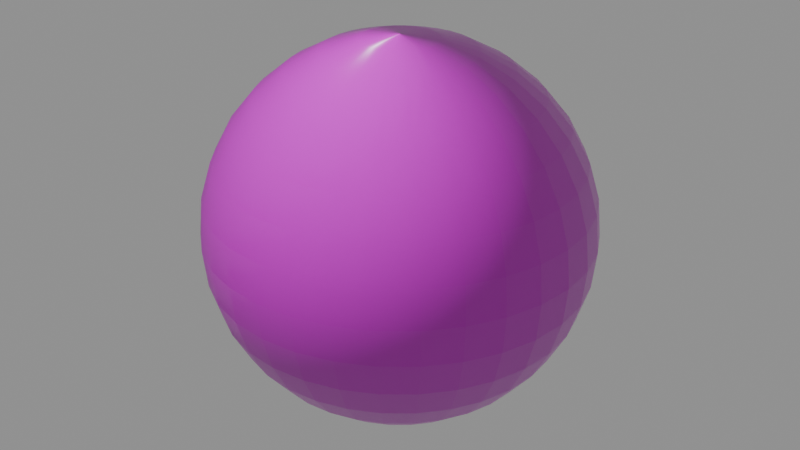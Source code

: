 # Source: floor.blend  (saved by Blender 5.1.29; exported with 4.5.12 LTS)
import bpy
from mathutils import Matrix  # noqa: F401  (used for matrix-valued properties, if any)

bpy.ops.wm.read_factory_settings(use_empty=True)
scene = bpy.context.scene
scene.name = 'Scene'

# ---- collections
col_collection = bpy.data.collections.new('Collection'); scene.collection.children.link(col_collection)

# ---- images (referenced by path relative to the original .blend; pixels are not part of the script)
import os
ASSET_DIR = os.environ.get("B2B_ASSET_DIR", "")  # directory of the original .blend (textures are referenced by path, not embedded)
HERE = os.path.dirname(os.path.abspath(__file__))  # packed textures are extracted next to this script under _unpacked/

def load_image(name, relpath, width, height, colorspace="sRGB"):
    """Load a texture the original file referenced (path relative to the .blend, or extracted next to this script)."""
    p = next((c for c in (os.path.join(HERE, relpath), os.path.join(ASSET_DIR, relpath)) if relpath and os.path.exists(c)), "")
    if p:
        img = bpy.data.images.load(p, check_existing=True)
        img.name = name
    else:  # same state as the original file: an image datablock whose file is absent (Cycles renders it pink)
        img = bpy.data.images.new(name, width, height)
        img.source = "FILE"
        img.filepath = "//" + (relpath or name)
    img.colorspace_settings.name = colorspace
    return img
img_floor_color_png = load_image('floor_color.png', 'floor_color.png', 1024, 1024, 'sRGB')
img_floor_rough_png = load_image('floor_rough.png', 'floor_rough.png', 1024, 1024, 'Non-Color')
img_floor_normal_png = load_image('floor_normal.png', 'floor_normal.png', 1024, 1024, 'Non-Color')

# ---- materials (node trees are filled in below, after node groups)
mat_floor = bpy.data.materials.new('floor')
mat_floor.use_backface_culling = True

# ---- material node trees
mat_floor.use_nodes = True; mat_floor.node_tree.nodes.clear()
_N = mat_floor.node_tree.nodes; _L = mat_floor.node_tree.links
n0 = _N.new('ShaderNodeBsdfPrincipled'); n0.name = 'Principled BSDF'; n0.location = (-200, 100)
n1 = _N.new('ShaderNodeOutputMaterial'); n1.name = 'Material Output'; n1.location = (200, 100)
n2 = _N.new('ShaderNodeTexImage'); n2.name = 'Image Texture'; n2.location = (-798, 403)
n2.image = img_floor_color_png
n2.interpolation = 'Closest'
n3 = _N.new('ShaderNodeTexImage'); n3.name = 'Image Texture.001'; n3.location = (-801, -99)
n3.image = img_floor_rough_png
n3.interpolation = 'Closest'
n4 = _N.new('ShaderNodeTexImage'); n4.name = 'Image Texture.002'; n4.location = (-804, -603)
n4.image = img_floor_normal_png
n4.interpolation = 'Closest'
n5 = _N.new('ShaderNodeNormalMap'); n5.name = 'Normal Map'; n5.location = (-497, -604)
_L.new(n0.outputs[0], n1.inputs[0])
_L.new(n2.outputs[0], n0.inputs[0])
_L.new(n3.outputs[0], n0.inputs[2])
_L.new(n4.outputs[0], n5.inputs[1])
_L.new(n5.outputs[0], n0.inputs[5])
n1.is_active_output = True

# ---- meshes
me_sphere = bpy.data.meshes.new('Sphere')
me_sphere.from_pydata([(0.0, 0.0, 0.5), (0.0, 0.2778, 0.4157), (0.0, 0.4157, 0.2778), (0.0, 0.4904, 0.09755), (0.0, 0.5, 0.0), (0.0, 0.4904, -0.09755), (0.0, 0.4157, -0.2778), (0.0, 0.0, -0.5), (0.01903, 0.09567, 0.4904), (0.03733, 0.1877, 0.4619), (0.05419, 0.2724, 0.4157), (0.06897, 0.3468, 0.3536), (0.08111, 0.4077, 0.2778), (0.09012, 0.4531, 0.1913), (0.09567, 0.481, 0.09755), (0.09755, 0.4904, 0.0), (0.09567, 0.481, -0.09755), (0.09012, 0.4531, -0.1913), (0.08111, 0.4077, -0.2778), (0.06897, 0.3468, -0.3536), (0.05419, 0.2724, -0.4157), (0.03733, 0.1877, -0.4619), (0.01903, 0.09567, -0.4904), (0.03733, 0.09012, 0.4904), (0.07322, 0.1768, 0.4619), (0.1063, 0.2566, 0.4157), (0.1353, 0.3266, 0.3536), (0.1591, 0.3841, 0.2778), (0.1768, 0.4268, 0.1913), (0.1877, 0.4531, 0.09755), (0.1913, 0.4619, 0.0), (0.1877, 0.4531, -0.09755), (0.1768, 0.4268, -0.1913), (0.1591, 0.3841, -0.2778), (0.1353, 0.3266, -0.3536), (0.1063, 0.2566, -0.4157), (0.07322, 0.1768, -0.4619), (0.03733, 0.09012, -0.4904), (0.05419, 0.08111, 0.4904), (0.1063, 0.1591, 0.4619), (0.1543, 0.231, 0.4157), (0.1964, 0.294, 0.3536), (0.231, 0.3457, 0.2778), (0.2566, 0.3841, 0.1913), (0.2724, 0.4077, 0.09755), (0.2778, 0.4157, 0.0), (0.2724, 0.4077, -0.09755), (0.2566, 0.3841, -0.1913), (0.231, 0.3457, -0.2778), (0.1964, 0.294, -0.3536), (0.1543, 0.231, -0.4157), (0.1063, 0.1591, -0.4619), (0.05419, 0.08111, -0.4904), (0.06897, 0.06897, 0.4904), (0.1353, 0.1353, 0.4619), (0.1964, 0.1964, 0.4157), (0.25, 0.25, 0.3536), (0.294, 0.294, 0.2778), (0.3266, 0.3266, 0.1913), (0.3468, 0.3468, 0.09755), (0.3536, 0.3536, 0.0), (0.3468, 0.3468, -0.09755), (0.3266, 0.3266, -0.1913), (0.294, 0.294, -0.2778), (0.25, 0.25, -0.3536), (0.1964, 0.1964, -0.4157), (0.1353, 0.1353, -0.4619), (0.06897, 0.06897, -0.4904), (0.08111, 0.05419, 0.4904), (0.1591, 0.1063, 0.4619), (0.231, 0.1543, 0.4157), (0.294, 0.1964, 0.3536), (0.3457, 0.231, 0.2778), (0.3841, 0.2566, 0.1913), (0.4077, 0.2724, 0.09755), (0.4157, 0.2778, 0.0), (0.4077, 0.2724, -0.09755), (0.3841, 0.2566, -0.1913), (0.3457, 0.231, -0.2778), (0.294, 0.1964, -0.3536), (0.231, 0.1543, -0.4157), (0.1591, 0.1063, -0.4619), (0.08111, 0.05419, -0.4904), (0.09012, 0.03733, 0.4904), (0.1768, 0.07322, 0.4619), (0.2566, 0.1063, 0.4157), (0.3266, 0.1353, 0.3536), (0.3841, 0.1591, 0.2778), (0.4268, 0.1768, 0.1913), (0.4531, 0.1877, 0.09755), (0.4619, 0.1913, 0.0), (0.4531, 0.1877, -0.09755), (0.4268, 0.1768, -0.1913), (0.3841, 0.1591, -0.2778), (0.3266, 0.1353, -0.3536), (0.2566, 0.1063, -0.4157), (0.1768, 0.07322, -0.4619), (0.09012, 0.03733, -0.4904), (0.09567, 0.01903, 0.4904), (0.1877, 0.03733, 0.4619), (0.2724, 0.05419, 0.4157), (0.3468, 0.06897, 0.3536), (0.4077, 0.08111, 0.2778), (0.4531, 0.09012, 0.1913), (0.481, 0.09567, 0.09755), (0.4904, 0.09755, 0.0), (0.481, 0.09567, -0.09755), (0.4531, 0.09012, -0.1913), (0.4077, 0.08111, -0.2778), (0.3468, 0.06897, -0.3536), (0.2724, 0.05419, -0.4157), (0.1877, 0.03733, -0.4619), (0.09567, 0.01903, -0.4904), (0.09755, -5.588e-09, 0.4904), (0.1913, -1.118e-08, 0.4619), (0.2778, -2.608e-08, 0.4157), (0.3536, 7.451e-09, 0.3536), (0.4157, -4.47e-08, 0.2778), (0.4619, 2.235e-08, 0.1913), (0.4904, -4.47e-08, 0.09755), (0.5, -8.196e-08, 0.0), (0.4904, -4.47e-08, -0.09755), (0.4619, 2.235e-08, -0.1913), (0.4157, -4.47e-08, -0.2778), (0.3536, 7.451e-09, -0.3536), (0.2778, -2.608e-08, -0.4157), (0.1913, -1.118e-08, -0.4619), (0.09755, -5.588e-09, -0.4904), (0.09567, -0.01903, 0.4904), (0.1877, -0.03733, 0.4619), (0.2724, -0.05419, 0.4157), (0.3468, -0.06897, 0.3536), (0.4077, -0.08111, 0.2778), (0.4531, -0.09012, 0.1913), (0.481, -0.09567, 0.09755), (0.4904, -0.09755, 0.0), (0.481, -0.09567, -0.09755), (0.4531, -0.09012, -0.1913), (0.4077, -0.08111, -0.2778), (0.3468, -0.06897, -0.3536), (0.2724, -0.05419, -0.4157), (0.1877, -0.03733, -0.4619), (0.09567, -0.01903, -0.4904), (0.09012, -0.03733, 0.4904), (0.1768, -0.07322, 0.4619), (0.2566, -0.1063, 0.4157), (0.3266, -0.1353, 0.3536), (0.3841, -0.1591, 0.2778), (0.4268, -0.1768, 0.1913), (0.4531, -0.1877, 0.09755), (0.4619, -0.1913, 0.0), (0.4531, -0.1877, -0.09755), (0.4268, -0.1768, -0.1913), (0.3841, -0.1591, -0.2778), (0.3266, -0.1353, -0.3536), (0.2566, -0.1063, -0.4157), (0.1768, -0.07322, -0.4619), (0.09012, -0.03733, -0.4904), (0.08111, -0.05419, 0.4904), (0.1591, -0.1063, 0.4619), (0.231, -0.1543, 0.4157), (0.294, -0.1964, 0.3536), (0.3457, -0.231, 0.2778), (0.3841, -0.2566, 0.1913), (0.4077, -0.2724, 0.09755), (0.4157, -0.2778, 0.0), (0.4077, -0.2724, -0.09755), (0.3841, -0.2566, -0.1913), (0.3457, -0.231, -0.2778), (0.294, -0.1964, -0.3536), (0.231, -0.1543, -0.4157), (0.1591, -0.1063, -0.4619), (0.08111, -0.05419, -0.4904), (0.06897, -0.06897, 0.4904), (0.1353, -0.1353, 0.4619), (0.1964, -0.1964, 0.4157), (0.25, -0.25, 0.3536), (0.294, -0.294, 0.2778), (0.3266, -0.3266, 0.1913), (0.3468, -0.3468, 0.09755), (0.3536, -0.3536, 0.0), (0.3468, -0.3468, -0.09755), (0.3266, -0.3266, -0.1913), (0.294, -0.294, -0.2778), (0.25, -0.25, -0.3536), (0.1964, -0.1964, -0.4157), (0.1353, -0.1353, -0.4619), (0.06897, -0.06897, -0.4904), (0.05419, -0.08111, 0.4904), (0.1063, -0.1591, 0.4619), (0.1543, -0.231, 0.4157), (0.1964, -0.294, 0.3536), (0.231, -0.3457, 0.2778), (0.2566, -0.3841, 0.1913), (0.2724, -0.4077, 0.09755), (0.2778, -0.4157, 0.0), (0.2724, -0.4077, -0.09755), (0.2566, -0.3841, -0.1913), (0.231, -0.3457, -0.2778), (0.1964, -0.294, -0.3536), (0.1543, -0.231, -0.4157), (0.1063, -0.1591, -0.4619), (0.05419, -0.08111, -0.4904), (0.03733, -0.09012, 0.4904), (0.07322, -0.1768, 0.4619), (0.1063, -0.2566, 0.4157), (0.1353, -0.3266, 0.3536), (0.1591, -0.3841, 0.2778), (0.1768, -0.4268, 0.1913), (0.1877, -0.4531, 0.09755), (0.1913, -0.4619, 0.0), (0.1877, -0.4531, -0.09755), (0.1768, -0.4268, -0.1913), (0.1591, -0.3841, -0.2778), (0.1353, -0.3266, -0.3536), (0.1063, -0.2566, -0.4157), (0.07322, -0.1768, -0.4619), (0.03733, -0.09012, -0.4904), (0.01903, -0.09567, 0.4904), (0.03733, -0.1877, 0.4619), (0.05419, -0.2724, 0.4157), (0.06897, -0.3468, 0.3536), (0.08111, -0.4077, 0.2778), (0.09012, -0.4531, 0.1913), (0.09567, -0.481, 0.09755), (0.09754, -0.4904, 0.0), (0.09567, -0.481, -0.09755), (0.09012, -0.4531, -0.1913), (0.08111, -0.4077, -0.2778), (0.06897, -0.3468, -0.3536), (0.05419, -0.2724, -0.4157), (0.03733, -0.1877, -0.4619), (0.01903, -0.09567, -0.4904), (-3.725e-09, -0.09755, 0.4904), (-2.608e-08, -0.1913, 0.4619), (-4.843e-08, -0.2778, 0.4157), (-7.451e-09, -0.3536, 0.3536), (-5.215e-08, -0.4157, 0.2778), (1.49e-08, -0.4619, 0.1913), (-6.706e-08, -0.4904, 0.09755), (-1.639e-07, -0.5, 0.0), (-6.706e-08, -0.4904, -0.09755), (1.49e-08, -0.4619, -0.1913), (-5.215e-08, -0.4157, -0.2778), (-7.451e-09, -0.3536, -0.3536), (-4.843e-08, -0.2778, -0.4157), (-2.608e-08, -0.1913, -0.4619), (-3.725e-09, -0.09755, -0.4904), (-0.01903, -0.09567, 0.4904), (-0.03733, -0.1877, 0.4619), (-0.05419, -0.2724, 0.4157), (-0.06897, -0.3468, 0.3536), (-0.08111, -0.4077, 0.2778), (-0.09012, -0.4531, 0.1913), (-0.09567, -0.481, 0.09755), (-0.09755, -0.4904, 0.0), (-0.09567, -0.481, -0.09755), (-0.09012, -0.4531, -0.1913), (-0.08111, -0.4077, -0.2778), (-0.06897, -0.3468, -0.3536), (-0.05419, -0.2724, -0.4157), (-0.03733, -0.1877, -0.4619), (-0.01903, -0.09567, -0.4904), (-0.03733, -0.09012, 0.4904), (-0.07322, -0.1768, 0.4619), (-0.1063, -0.2566, 0.4157), (-0.1353, -0.3266, 0.3536), (-0.1591, -0.3841, 0.2778), (-0.1768, -0.4268, 0.1913), (-0.1877, -0.4531, 0.09755), (-0.1913, -0.4619, 0.0), (-0.1877, -0.4531, -0.09755), (-0.1768, -0.4268, -0.1913), (-0.1591, -0.3841, -0.2778), (-0.1353, -0.3266, -0.3536), (-0.1063, -0.2566, -0.4157), (-0.07322, -0.1768, -0.4619), (-0.03733, -0.09012, -0.4904), (-0.05419, -0.08111, 0.4904), (-0.1063, -0.1591, 0.4619), (-0.1543, -0.231, 0.4157), (-0.1964, -0.294, 0.3536), (-0.231, -0.3457, 0.2778), (-0.2566, -0.3841, 0.1913), (-0.2724, -0.4077, 0.09755), (-0.2778, -0.4157, 0.0), (-0.2724, -0.4077, -0.09755), (-0.2566, -0.3841, -0.1913), (-0.231, -0.3457, -0.2778), (-0.1964, -0.294, -0.3536), (-0.1543, -0.231, -0.4157), (-0.1063, -0.1591, -0.4619), (-0.05419, -0.08111, -0.4904), (-0.06897, -0.06897, 0.4904), (-0.1353, -0.1353, 0.4619), (-0.1964, -0.1964, 0.4157), (-0.25, -0.25, 0.3536), (-0.294, -0.294, 0.2778), (-0.3266, -0.3266, 0.1913), (-0.3468, -0.3468, 0.09755), (-0.3536, -0.3536, 0.0), (-0.3468, -0.3468, -0.09755), (-0.3266, -0.3266, -0.1913), (-0.294, -0.294, -0.2778), (-0.25, -0.25, -0.3536), (-0.1964, -0.1964, -0.4157), (-0.1353, -0.1353, -0.4619), (-0.06897, -0.06897, -0.4904), (-0.08111, -0.05419, 0.4904), (-0.1591, -0.1063, 0.4619), (-0.231, -0.1543, 0.4157), (-0.294, -0.1964, 0.3536), (-0.3457, -0.231, 0.2778), (-0.3841, -0.2566, 0.1913), (-0.4077, -0.2724, 0.09755), (-0.4157, -0.2778, 0.0), (-0.4077, -0.2724, -0.09755), (-0.3841, -0.2566, -0.1913), (-0.3457, -0.231, -0.2778), (-0.294, -0.1964, -0.3536), (-0.231, -0.1543, -0.4157), (-0.1591, -0.1063, -0.4619), (-0.08111, -0.05419, -0.4904), (-0.09012, -0.03733, 0.4904), (-0.1768, -0.07322, 0.4619), (-0.2566, -0.1063, 0.4157), (-0.3266, -0.1353, 0.3536), (-0.3841, -0.1591, 0.2778), (-0.4268, -0.1768, 0.1913), (-0.4531, -0.1877, 0.09755), (-0.4619, -0.1913, 0.0), (-0.4531, -0.1877, -0.09755), (-0.4268, -0.1768, -0.1913), (-0.3841, -0.1591, -0.2778), (-0.3266, -0.1353, -0.3536), (-0.2566, -0.1063, -0.4157), (-0.1768, -0.07322, -0.4619), (-0.09012, -0.03733, -0.4904), (-0.09567, -0.01903, 0.4904), (-0.1877, -0.03733, 0.4619), (-0.2724, -0.05419, 0.4157), (-0.3468, -0.06897, 0.3536), (-0.4077, -0.08111, 0.2778), (-0.4531, -0.09012, 0.1913), (-0.481, -0.09567, 0.09755), (-0.4904, -0.09754, 0.0), (-0.481, -0.09567, -0.09755), (-0.4531, -0.09012, -0.1913), (-0.4077, -0.08111, -0.2778), (-0.3468, -0.06897, -0.3536), (-0.2724, -0.05419, -0.4157), (-0.1877, -0.03733, -0.4619), (-0.09567, -0.01903, -0.4904), (-0.09755, 9.313e-09, 0.4904), (-0.1913, 2.608e-08, 0.4619), (-0.2778, 7.451e-08, 0.4157), (-0.3536, 1.49e-08, 0.3536), (-0.4157, 8.196e-08, 0.2778), (-0.4619, 7.451e-09, 0.1913), (-0.4904, 1.341e-07, 0.09755), (-0.5, 2.235e-07, 0.0), (-0.4904, 1.341e-07, -0.09755), (-0.4619, 7.451e-09, -0.1913), (-0.4157, 8.196e-08, -0.2778), (-0.3536, 1.49e-08, -0.3536), (-0.2778, 7.451e-08, -0.4157), (-0.1913, 2.608e-08, -0.4619), (-0.09755, 9.313e-09, -0.4904), (-0.09567, 0.01903, 0.4904), (-0.1877, 0.03733, 0.4619), (-0.2724, 0.05419, 0.4157), (-0.3468, 0.06897, 0.3536), (-0.4077, 0.08111, 0.2778), (-0.4531, 0.09012, 0.1913), (-0.481, 0.09567, 0.09755), (-0.4904, 0.09755, 0.0), (-0.481, 0.09567, -0.09755), (-0.4531, 0.09012, -0.1913), (-0.4077, 0.08111, -0.2778), (-0.3468, 0.06897, -0.3536), (-0.2724, 0.05419, -0.4157), (-0.1877, 0.03733, -0.4619), (-0.09567, 0.01903, -0.4904), (-0.09012, 0.03733, 0.4904), (-0.1768, 0.07322, 0.4619), (-0.2566, 0.1063, 0.4157), (-0.3266, 0.1353, 0.3536), (-0.3841, 0.1591, 0.2778), (-0.4268, 0.1768, 0.1913), (-0.4531, 0.1877, 0.09755), (-0.4619, 0.1913, 0.0), (-0.4531, 0.1877, -0.09755), (-0.4268, 0.1768, -0.1913), (-0.3841, 0.1591, -0.2778), (-0.3266, 0.1353, -0.3536), (-0.2566, 0.1063, -0.4157), (-0.1768, 0.07322, -0.4619), (-0.09012, 0.03733, -0.4904), (-0.08111, 0.05419, 0.4904), (-0.1591, 0.1063, 0.4619), (-0.231, 0.1543, 0.4157), (-0.294, 0.1964, 0.3536), (-0.3457, 0.231, 0.2778), (-0.3841, 0.2566, 0.1913), (-0.4077, 0.2724, 0.09755), (-0.4157, 0.2778, 0.0), (-0.4077, 0.2724, -0.09755), (-0.3841, 0.2566, -0.1913), (-0.3457, 0.231, -0.2778), (-0.294, 0.1964, -0.3536), (-0.231, 0.1543, -0.4157), (-0.1591, 0.1063, -0.4619), (-0.08111, 0.05419, -0.4904), (-0.06897, 0.06897, 0.4904), (-0.1353, 0.1353, 0.4619), (-0.1964, 0.1964, 0.4157), (-0.25, 0.25, 0.3536), (-0.294, 0.294, 0.2778), (-0.3266, 0.3266, 0.1913), (-0.3468, 0.3468, 0.09755), (-0.3536, 0.3536, 0.0), (-0.3468, 0.3468, -0.09755), (-0.3266, 0.3266, -0.1913), (-0.294, 0.294, -0.2778), (-0.25, 0.25, -0.3536), (-0.1964, 0.1964, -0.4157), (-0.1353, 0.1353, -0.4619), (-0.06897, 0.06897, -0.4904), (-0.05419, 0.08111, 0.4904), (-0.1063, 0.1591, 0.4619), (-0.1543, 0.231, 0.4157), (-0.1964, 0.294, 0.3536), (-0.231, 0.3457, 0.2778), (-0.2566, 0.3841, 0.1913), (-0.2724, 0.4077, 0.09755), (-0.2778, 0.4157, 0.0), (-0.2724, 0.4077, -0.09755), (-0.2566, 0.3841, -0.1913), (-0.231, 0.3457, -0.2778), (-0.1964, 0.294, -0.3536), (-0.1543, 0.231, -0.4157), (-0.1063, 0.1591, -0.4619), (-0.05419, 0.08111, -0.4904), (-0.03733, 0.09012, 0.4904), (-0.07322, 0.1768, 0.4619), (-0.1063, 0.2566, 0.4157), (-0.1353, 0.3266, 0.3536), (-0.1591, 0.3841, 0.2778), (-0.1768, 0.4268, 0.1913), (-0.1877, 0.4531, 0.09755), (-0.1913, 0.4619, 0.0), (-0.1877, 0.4531, -0.09755), (-0.1768, 0.4268, -0.1913), (-0.1591, 0.3841, -0.2778), (-0.1353, 0.3266, -0.3536), (-0.1063, 0.2566, -0.4157), (-0.07322, 0.1768, -0.4619), (-0.03733, 0.09012, -0.4904), (-0.01903, 0.09567, 0.4904), (-0.03733, 0.1877, 0.4619), (-0.05419, 0.2724, 0.4157), (-0.06897, 0.3468, 0.3536), (-0.08111, 0.4077, 0.2778), (-0.09012, 0.4531, 0.1913), (-0.09567, 0.481, 0.09755), (-0.09754, 0.4904, 0.0), (-0.09567, 0.481, -0.09755), (-0.09012, 0.4531, -0.1913), (-0.08111, 0.4077, -0.2778), (-0.06897, 0.3468, -0.3536), (-0.05419, 0.2724, -0.4157), (-0.03733, 0.1877, -0.4619), (-0.01903, 0.09567, -0.4904), (7.451e-09, 0.09755, 0.4904), (3.353e-08, 0.1913, 0.4619), (4.47e-08, 0.3536, 0.3536), (2.98e-08, 0.4619, 0.1913), (2.98e-08, 0.4619, -0.1913), (4.47e-08, 0.3536, -0.3536), (1.08e-07, 0.2778, -0.4157), (3.353e-08, 0.1913, -0.4619), (7.451e-09, 0.09755, -0.4904)], [], [(6, 477, 17, 18), (475, 1, 10, 11), (478, 6, 18, 19), (2, 475, 11, 12), (479, 478, 19, 20), (476, 2, 12, 13), (480, 479, 20, 21), (3, 476, 13, 14), (481, 480, 21, 22), (4, 3, 14, 15), (473, 0, 8), (7, 481, 22), (5, 4, 15, 16), (474, 473, 8, 9), (477, 5, 16, 17), (1, 474, 9, 10), (9, 8, 23, 24), (17, 16, 31, 32), (10, 9, 24, 25), (18, 17, 32, 33), (11, 10, 25, 26), (19, 18, 33, 34), (12, 11, 26, 27), (20, 19, 34, 35), (13, 12, 27, 28), (21, 20, 35, 36), (14, 13, 28, 29), (22, 21, 36, 37), (15, 14, 29, 30), (8, 0, 23), (7, 22, 37), (16, 15, 30, 31), (28, 27, 42, 43), (36, 35, 50, 51), (29, 28, 43, 44), (37, 36, 51, 52), (30, 29, 44, 45), (23, 0, 38), (7, 37, 52), (31, 30, 45, 46), (24, 23, 38, 39), (32, 31, 46, 47), (25, 24, 39, 40), (33, 32, 47, 48), (26, 25, 40, 41), (34, 33, 48, 49), (27, 26, 41, 42), (35, 34, 49, 50), (47, 46, 61, 62), (40, 39, 54, 55), (48, 47, 62, 63), (41, 40, 55, 56), (49, 48, 63, 64), (42, 41, 56, 57), (50, 49, 64, 65), (43, 42, 57, 58), (51, 50, 65, 66), (44, 43, 58, 59), (52, 51, 66, 67), (45, 44, 59, 60), (38, 0, 53), (7, 52, 67), (46, 45, 60, 61), (39, 38, 53, 54), (66, 65, 80, 81), (59, 58, 73, 74), (67, 66, 81, 82), (60, 59, 74, 75), (53, 0, 68), (7, 67, 82), (61, 60, 75, 76), (54, 53, 68, 69), (62, 61, 76, 77), (55, 54, 69, 70), (63, 62, 77, 78), (56, 55, 70, 71), (64, 63, 78, 79), (57, 56, 71, 72), (65, 64, 79, 80), (58, 57, 72, 73), (78, 77, 92, 93), (71, 70, 85, 86), (79, 78, 93, 94), (72, 71, 86, 87), (80, 79, 94, 95), (73, 72, 87, 88), (81, 80, 95, 96), (74, 73, 88, 89), (82, 81, 96, 97), (75, 74, 89, 90), (68, 0, 83), (7, 82, 97), (76, 75, 90, 91), (69, 68, 83, 84), (77, 76, 91, 92), (70, 69, 84, 85), (97, 96, 111, 112), (90, 89, 104, 105), (83, 0, 98), (7, 97, 112), (91, 90, 105, 106), (84, 83, 98, 99), (92, 91, 106, 107), (85, 84, 99, 100), (93, 92, 107, 108), (86, 85, 100, 101), (94, 93, 108, 109), (87, 86, 101, 102), (95, 94, 109, 110), (88, 87, 102, 103), (96, 95, 110, 111), (89, 88, 103, 104), (101, 100, 115, 116), (109, 108, 123, 124), (102, 101, 116, 117), (110, 109, 124, 125), (103, 102, 117, 118), (111, 110, 125, 126), (104, 103, 118, 119), (112, 111, 126, 127), (105, 104, 119, 120), (98, 0, 113), (7, 112, 127), (106, 105, 120, 121), (99, 98, 113, 114), (107, 106, 121, 122), (100, 99, 114, 115), (108, 107, 122, 123), (120, 119, 134, 135), (113, 0, 128), (7, 127, 142), (121, 120, 135, 136), (114, 113, 128, 129), (122, 121, 136, 137), (115, 114, 129, 130), (123, 122, 137, 138), (116, 115, 130, 131), (124, 123, 138, 139), (117, 116, 131, 132), (125, 124, 139, 140), (118, 117, 132, 133), (126, 125, 140, 141), (119, 118, 133, 134), (127, 126, 141, 142), (139, 138, 153, 154), (132, 131, 146, 147), (140, 139, 154, 155), (133, 132, 147, 148), (141, 140, 155, 156), (134, 133, 148, 149), (142, 141, 156, 157), (135, 134, 149, 150), (128, 0, 143), (7, 142, 157), (136, 135, 150, 151), (129, 128, 143, 144), (137, 136, 151, 152), (130, 129, 144, 145), (138, 137, 152, 153), (131, 130, 145, 146), (143, 0, 158), (7, 157, 172), (151, 150, 165, 166), (144, 143, 158, 159), (152, 151, 166, 167), (145, 144, 159, 160), (153, 152, 167, 168), (146, 145, 160, 161), (154, 153, 168, 169), (147, 146, 161, 162), (155, 154, 169, 170), (148, 147, 162, 163), (156, 155, 170, 171), (149, 148, 163, 164), (157, 156, 171, 172), (150, 149, 164, 165), (162, 161, 176, 177), (170, 169, 184, 185), (163, 162, 177, 178), (171, 170, 185, 186), (164, 163, 178, 179), (172, 171, 186, 187), (165, 164, 179, 180), (158, 0, 173), (7, 172, 187), (166, 165, 180, 181), (159, 158, 173, 174), (167, 166, 181, 182), (160, 159, 174, 175), (168, 167, 182, 183), (161, 160, 175, 176), (169, 168, 183, 184), (181, 180, 195, 196), (174, 173, 188, 189), (182, 181, 196, 197), (175, 174, 189, 190), (183, 182, 197, 198), (176, 175, 190, 191), (184, 183, 198, 199), (177, 176, 191, 192), (185, 184, 199, 200), (178, 177, 192, 193), (186, 185, 200, 201), (179, 178, 193, 194), (187, 186, 201, 202), (180, 179, 194, 195), (173, 0, 188), (7, 187, 202), (200, 199, 214, 215), (193, 192, 207, 208), (201, 200, 215, 216), (194, 193, 208, 209), (202, 201, 216, 217), (195, 194, 209, 210), (188, 0, 203), (7, 202, 217), (196, 195, 210, 211), (189, 188, 203, 204), (197, 196, 211, 212), (190, 189, 204, 205), (198, 197, 212, 213), (191, 190, 205, 206), (199, 198, 213, 214), (192, 191, 206, 207), (212, 211, 226, 227), (205, 204, 219, 220), (213, 212, 227, 228), (206, 205, 220, 221), (214, 213, 228, 229), (207, 206, 221, 222), (215, 214, 229, 230), (208, 207, 222, 223), (216, 215, 230, 231), (209, 208, 223, 224), (217, 216, 231, 232), (210, 209, 224, 225), (203, 0, 218), (7, 217, 232), (211, 210, 225, 226), (204, 203, 218, 219), (231, 230, 245, 246), (224, 223, 238, 239), (232, 231, 246, 247), (225, 224, 239, 240), (218, 0, 233), (7, 232, 247), (226, 225, 240, 241), (219, 218, 233, 234), (227, 226, 241, 242), (220, 219, 234, 235), (228, 227, 242, 243), (221, 220, 235, 236), (229, 228, 243, 244), (222, 221, 236, 237), (230, 229, 244, 245), (223, 222, 237, 238), (235, 234, 249, 250), (243, 242, 257, 258), (236, 235, 250, 251), (244, 243, 258, 259), (237, 236, 251, 252), (245, 244, 259, 260), (238, 237, 252, 253), (246, 245, 260, 261), (239, 238, 253, 254), (247, 246, 261, 262), (240, 239, 254, 255), (233, 0, 248), (7, 247, 262), (241, 240, 255, 256), (234, 233, 248, 249), (242, 241, 256, 257), (254, 253, 268, 269), (262, 261, 276, 277), (255, 254, 269, 270), (248, 0, 263), (7, 262, 277), (256, 255, 270, 271), (249, 248, 263, 264), (257, 256, 271, 272), (250, 249, 264, 265), (258, 257, 272, 273), (251, 250, 265, 266), (259, 258, 273, 274), (252, 251, 266, 267), (260, 259, 274, 275), (253, 252, 267, 268), (261, 260, 275, 276), (273, 272, 287, 288), (266, 265, 280, 281), (274, 273, 288, 289), (267, 266, 281, 282), (275, 274, 289, 290), (268, 267, 282, 283), (276, 275, 290, 291), (269, 268, 283, 284), (277, 276, 291, 292), (270, 269, 284, 285), (263, 0, 278), (7, 277, 292), (271, 270, 285, 286), (264, 263, 278, 279), (272, 271, 286, 287), (265, 264, 279, 280), (292, 291, 306, 307), (285, 284, 299, 300), (278, 0, 293), (7, 292, 307), (286, 285, 300, 301), (279, 278, 293, 294), (287, 286, 301, 302), (280, 279, 294, 295), (288, 287, 302, 303), (281, 280, 295, 296), (289, 288, 303, 304), (282, 281, 296, 297), (290, 289, 304, 305), (283, 282, 297, 298), (291, 290, 305, 306), (284, 283, 298, 299), (296, 295, 310, 311), (304, 303, 318, 319), (297, 296, 311, 312), (305, 304, 319, 320), (298, 297, 312, 313), (306, 305, 320, 321), (299, 298, 313, 314), (307, 306, 321, 322), (300, 299, 314, 315), (293, 0, 308), (7, 307, 322), (301, 300, 315, 316), (294, 293, 308, 309), (302, 301, 316, 317), (295, 294, 309, 310), (303, 302, 317, 318), (315, 314, 329, 330), (308, 0, 323), (7, 322, 337), (316, 315, 330, 331), (309, 308, 323, 324), (317, 316, 331, 332), (310, 309, 324, 325), (318, 317, 332, 333), (311, 310, 325, 326), (319, 318, 333, 334), (312, 311, 326, 327), (320, 319, 334, 335), (313, 312, 327, 328), (321, 320, 335, 336), (314, 313, 328, 329), (322, 321, 336, 337), (334, 333, 348, 349), (327, 326, 341, 342), (335, 334, 349, 350), (328, 327, 342, 343), (336, 335, 350, 351), (329, 328, 343, 344), (337, 336, 351, 352), (330, 329, 344, 345), (323, 0, 338), (7, 337, 352), (331, 330, 345, 346), (324, 323, 338, 339), (332, 331, 346, 347), (325, 324, 339, 340), (333, 332, 347, 348), (326, 325, 340, 341), (7, 352, 367), (346, 345, 360, 361), (339, 338, 353, 354), (347, 346, 361, 362), (340, 339, 354, 355), (348, 347, 362, 363), (341, 340, 355, 356), (349, 348, 363, 364), (342, 341, 356, 357), (350, 349, 364, 365), (343, 342, 357, 358), (351, 350, 365, 366), (344, 343, 358, 359), (352, 351, 366, 367), (345, 344, 359, 360), (338, 0, 353), (365, 364, 379, 380), (358, 357, 372, 373), (366, 365, 380, 381), (359, 358, 373, 374), (367, 366, 381, 382), (360, 359, 374, 375), (353, 0, 368), (7, 367, 382), (361, 360, 375, 376), (354, 353, 368, 369), (362, 361, 376, 377), (355, 354, 369, 370), (363, 362, 377, 378), (356, 355, 370, 371), (364, 363, 378, 379), (357, 356, 371, 372), (369, 368, 383, 384), (377, 376, 391, 392), (370, 369, 384, 385), (378, 377, 392, 393), (371, 370, 385, 386), (379, 378, 393, 394), (372, 371, 386, 387), (380, 379, 394, 395), (373, 372, 387, 388), (381, 380, 395, 396), (374, 373, 388, 389), (382, 381, 396, 397), (375, 374, 389, 390), (368, 0, 383), (7, 382, 397), (376, 375, 390, 391), (388, 387, 402, 403), (396, 395, 410, 411), (389, 388, 403, 404), (397, 396, 411, 412), (390, 389, 404, 405), (383, 0, 398), (7, 397, 412), (391, 390, 405, 406), (384, 383, 398, 399), (392, 391, 406, 407), (385, 384, 399, 400), (393, 392, 407, 408), (386, 385, 400, 401), (394, 393, 408, 409), (387, 386, 401, 402), (395, 394, 409, 410), (407, 406, 421, 422), (400, 399, 414, 415), (408, 407, 422, 423), (401, 400, 415, 416), (409, 408, 423, 424), (402, 401, 416, 417), (410, 409, 424, 425), (403, 402, 417, 418), (411, 410, 425, 426), (404, 403, 418, 419), (412, 411, 426, 427), (405, 404, 419, 420), (398, 0, 413), (7, 412, 427), (406, 405, 420, 421), (399, 398, 413, 414), (426, 425, 440, 441), (419, 418, 433, 434), (427, 426, 441, 442), (420, 419, 434, 435), (413, 0, 428), (7, 427, 442), (421, 420, 435, 436), (414, 413, 428, 429), (422, 421, 436, 437), (415, 414, 429, 430), (423, 422, 437, 438), (416, 415, 430, 431), (424, 423, 438, 439), (417, 416, 431, 432), (425, 424, 439, 440), (418, 417, 432, 433), (430, 429, 444, 445), (438, 437, 452, 453), (431, 430, 445, 446), (439, 438, 453, 454), (432, 431, 446, 447), (440, 439, 454, 455), (433, 432, 447, 448), (441, 440, 455, 456), (434, 433, 448, 449), (442, 441, 456, 457), (435, 434, 449, 450), (428, 0, 443), (7, 442, 457), (436, 435, 450, 451), (429, 428, 443, 444), (437, 436, 451, 452), (449, 448, 463, 464), (457, 456, 471, 472), (450, 449, 464, 465), (443, 0, 458), (7, 457, 472), (451, 450, 465, 466), (444, 443, 458, 459), (452, 451, 466, 467), (445, 444, 459, 460), (453, 452, 467, 468), (446, 445, 460, 461), (454, 453, 468, 469), (447, 446, 461, 462), (455, 454, 469, 470), (448, 447, 462, 463), (456, 455, 470, 471), (468, 467, 477, 6), (461, 460, 1, 475), (469, 468, 6, 478), (462, 461, 475, 2), (470, 469, 478, 479), (463, 462, 2, 476), (471, 470, 479, 480), (464, 463, 476, 3), (472, 471, 480, 481), (465, 464, 3, 4), (458, 0, 473), (7, 472, 481), (466, 465, 4, 5), (459, 458, 473, 474), (467, 466, 5, 477), (460, 459, 474, 1)])
me_sphere.polygons.foreach_set('use_smooth', [True] * 512)
_uv = me_sphere.uv_layers.new(name='UVMap')
_uv.uv.foreach_set('vector', [1.0, 0.125, 1.0, 0.25, 0.9375, 0.25, 0.9375, 0.125, 1.0, 1.0, 1.0, 1.125, 0.9375, 1.125, 0.9375, 1.0, 1.0, -1.192e-07, 1.0, 0.125, 0.9375, 0.125, 0.9375, 0.0, 1.0, 0.875, 1.0, 1.0, 0.9375, 1.0, 0.9375, 0.875, 1.0, -0.125, 1.0, -1.192e-07, 0.9375, 0.0, 0.9375, -0.125, 1.0, 0.75, 1.0, 0.875, 0.9375, 0.875, 0.9375, 0.75, 1.0, -0.25, 1.0, -0.125, 0.9375, -0.125, 0.9375, -0.25, 1.0, 0.625, 1.0, 0.75, 0.9375, 0.75, 0.9375, 0.625, 1.0, -0.375, 1.0, -0.25, 0.9375, -0.25, 0.9375, -0.375, 1.0, 0.5, 1.0, 0.625, 0.9375, 0.625, 0.9375, 0.5, 1.0, 1.375, 0.9688, 1.5, 0.9375, 1.375, 0.9688, -0.5, 1.0, -0.375, 0.9375, -0.375, 1.0, 0.375, 1.0, 0.5, 0.9375, 0.5, 0.9375, 0.375, 1.0, 1.25, 1.0, 1.375, 0.9375, 1.375, 0.9375, 1.25, 1.0, 0.25, 1.0, 0.375, 0.9375, 0.375, 0.9375, 0.25, 1.0, 1.125, 1.0, 1.25, 0.9375, 1.25, 0.9375, 1.125, 0.9375, 1.25, 0.9375, 1.375, 0.875, 1.375, 0.875, 1.25, 0.9375, 0.25, 0.9375, 0.375, 0.875, 0.375, 0.875, 0.25, 0.9375, 1.125, 0.9375, 1.25, 0.875, 1.25, 0.875, 1.125, 0.9375, 0.125, 0.9375, 0.25, 0.875, 0.25, 0.875, 0.125, 0.9375, 1.0, 0.9375, 1.125, 0.875, 1.125, 0.875, 1.0, 0.9375, 0.0, 0.9375, 0.125, 0.875, 0.125, 0.875, 0.0, 0.9375, 0.875, 0.9375, 1.0, 0.875, 1.0, 0.875, 0.875, 0.9375, -0.125, 0.9375, 0.0, 0.875, 0.0, 0.875, -0.125, 0.9375, 0.75, 0.9375, 0.875, 0.875, 0.875, 0.875, 0.75, 0.9375, -0.25, 0.9375, -0.125, 0.875, -0.125, 0.875, -0.25, 0.9375, 0.625, 0.9375, 0.75, 0.875, 0.75, 0.875, 0.625, 0.9375, -0.375, 0.9375, -0.25, 0.875, -0.25, 0.875, -0.375, 0.9375, 0.5, 0.9375, 0.625, 0.875, 0.625, 0.875, 0.5, 0.9375, 1.375, 0.9062, 1.5, 0.875, 1.375, 0.9062, -0.5, 0.9375, -0.375, 0.875, -0.375, 0.9375, 0.375, 0.9375, 0.5, 0.875, 0.5, 0.875, 0.375, 0.875, 0.75, 0.875, 0.875, 0.8125, 0.875, 0.8125, 0.75, 0.875, -0.25, 0.875, -0.125, 0.8125, -0.125, 0.8125, -0.25, 0.875, 0.625, 0.875, 0.75, 0.8125, 0.75, 0.8125, 0.625, 0.875, -0.375, 0.875, -0.25, 0.8125, -0.25, 0.8125, -0.375, 0.875, 0.5, 0.875, 0.625, 0.8125, 0.625, 0.8125, 0.5, 0.875, 1.375, 0.8438, 1.5, 0.8125, 1.375, 0.8438, -0.5, 0.875, -0.375, 0.8125, -0.375, 0.875, 0.375, 0.875, 0.5, 0.8125, 0.5, 0.8125, 0.375, 0.875, 1.25, 0.875, 1.375, 0.8125, 1.375, 0.8125, 1.25, 0.875, 0.25, 0.875, 0.375, 0.8125, 0.375, 0.8125, 0.25, 0.875, 1.125, 0.875, 1.25, 0.8125, 1.25, 0.8125, 1.125, 0.875, 0.125, 0.875, 0.25, 0.8125, 0.25, 0.8125, 0.125, 0.875, 1.0, 0.875, 1.125, 0.8125, 1.125, 0.8125, 1.0, 0.875, 0.0, 0.875, 0.125, 0.8125, 0.125, 0.8125, 0.0, 0.875, 0.875, 0.875, 1.0, 0.8125, 1.0, 0.8125, 0.875, 0.875, -0.125, 0.875, 0.0, 0.8125, 0.0, 0.8125, -0.125, 0.8125, 0.25, 0.8125, 0.375, 0.75, 0.375, 0.75, 0.25, 0.8125, 1.125, 0.8125, 1.25, 0.75, 1.25, 0.75, 1.125, 0.8125, 0.125, 0.8125, 0.25, 0.75, 0.25, 0.75, 0.125, 0.8125, 1.0, 0.8125, 1.125, 0.75, 1.125, 0.75, 1.0, 0.8125, 0.0, 0.8125, 0.125, 0.75, 0.125, 0.75, 0.0, 0.8125, 0.875, 0.8125, 1.0, 0.75, 1.0, 0.75, 0.875, 0.8125, -0.125, 0.8125, 0.0, 0.75, 0.0, 0.75, -0.125, 0.8125, 0.75, 0.8125, 0.875, 0.75, 0.875, 0.75, 0.75, 0.8125, -0.25, 0.8125, -0.125, 0.75, -0.125, 0.75, -0.25, 0.8125, 0.625, 0.8125, 0.75, 0.75, 0.75, 0.75, 0.625, 0.8125, -0.375, 0.8125, -0.25, 0.75, -0.25, 0.75, -0.375, 0.8125, 0.5, 0.8125, 0.625, 0.75, 0.625, 0.75, 0.5, 0.8125, 1.375, 0.7812, 1.5, 0.75, 1.375, 0.7812, -0.5, 0.8125, -0.375, 0.75, -0.375, 0.8125, 0.375, 0.8125, 0.5, 0.75, 0.5, 0.75, 0.375, 0.8125, 1.25, 0.8125, 1.375, 0.75, 1.375, 0.75, 1.25, 0.75, -0.25, 0.75, -0.125, 0.6875, -0.125, 0.6875, -0.25, 0.75, 0.625, 0.75, 0.75, 0.6875, 0.75, 0.6875, 0.625, 0.75, -0.375, 0.75, -0.25, 0.6875, -0.25, 0.6875, -0.375, 0.75, 0.5, 0.75, 0.625, 0.6875, 0.625, 0.6875, 0.5, 0.75, 1.375, 0.7188, 1.5, 0.6875, 1.375, 0.7188, -0.5, 0.75, -0.375, 0.6875, -0.375, 0.75, 0.375, 0.75, 0.5, 0.6875, 0.5, 0.6875, 0.375, 0.75, 1.25, 0.75, 1.375, 0.6875, 1.375, 0.6875, 1.25, 0.75, 0.25, 0.75, 0.375, 0.6875, 0.375, 0.6875, 0.25, 0.75, 1.125, 0.75, 1.25, 0.6875, 1.25, 0.6875, 1.125, 0.75, 0.125, 0.75, 0.25, 0.6875, 0.25, 0.6875, 0.125, 0.75, 1.0, 0.75, 1.125, 0.6875, 1.125, 0.6875, 1.0, 0.75, 0.0, 0.75, 0.125, 0.6875, 0.125, 0.6875, 0.0, 0.75, 0.875, 0.75, 1.0, 0.6875, 1.0, 0.6875, 0.875, 0.75, -0.125, 0.75, 0.0, 0.6875, 0.0, 0.6875, -0.125, 0.75, 0.75, 0.75, 0.875, 0.6875, 0.875, 0.6875, 0.75, 0.6875, 0.125, 0.6875, 0.25, 0.625, 0.25, 0.625, 0.125, 0.6875, 1.0, 0.6875, 1.125, 0.625, 1.125, 0.625, 1.0, 0.6875, 0.0, 0.6875, 0.125, 0.625, 0.125, 0.625, 0.0, 0.6875, 0.875, 0.6875, 1.0, 0.625, 1.0, 0.625, 0.875, 0.6875, -0.125, 0.6875, 0.0, 0.625, 0.0, 0.625, -0.125, 0.6875, 0.75, 0.6875, 0.875, 0.625, 0.875, 0.625, 0.75, 0.6875, -0.25, 0.6875, -0.125, 0.625, -0.125, 0.625, -0.25, 0.6875, 0.625, 0.6875, 0.75, 0.625, 0.75, 0.625, 0.625, 0.6875, -0.375, 0.6875, -0.25, 0.625, -0.25, 0.625, -0.375, 0.6875, 0.5, 0.6875, 0.625, 0.625, 0.625, 0.625, 0.5, 0.6875, 1.375, 0.6562, 1.5, 0.625, 1.375, 0.6562, -0.5, 0.6875, -0.375, 0.625, -0.375, 0.6875, 0.375, 0.6875, 0.5, 0.625, 0.5, 0.625, 0.375, 0.6875, 1.25, 0.6875, 1.375, 0.625, 1.375, 0.625, 1.25, 0.6875, 0.25, 0.6875, 0.375, 0.625, 0.375, 0.625, 0.25, 0.6875, 1.125, 0.6875, 1.25, 0.625, 1.25, 0.625, 1.125, 0.625, -0.375, 0.625, -0.25, 0.5625, -0.25, 0.5625, -0.375, 0.625, 0.5, 0.625, 0.625, 0.5625, 0.625, 0.5625, 0.5, 0.625, 1.375, 0.5938, 1.5, 0.5625, 1.375, 0.5938, -0.5, 0.625, -0.375, 0.5625, -0.375, 0.625, 0.375, 0.625, 0.5, 0.5625, 0.5, 0.5625, 0.375, 0.625, 1.25, 0.625, 1.375, 0.5625, 1.375, 0.5625, 1.25, 0.625, 0.25, 0.625, 0.375, 0.5625, 0.375, 0.5625, 0.25, 0.625, 1.125, 0.625, 1.25, 0.5625, 1.25, 0.5625, 1.125, 0.625, 0.125, 0.625, 0.25, 0.5625, 0.25, 0.5625, 0.125, 0.625, 1.0, 0.625, 1.125, 0.5625, 1.125, 0.5625, 1.0, 0.625, 0.0, 0.625, 0.125, 0.5625, 0.125, 0.5625, 0.0, 0.625, 0.875, 0.625, 1.0, 0.5625, 1.0, 0.5625, 0.875, 0.625, -0.125, 0.625, 0.0, 0.5625, 0.0, 0.5625, -0.125, 0.625, 0.75, 0.625, 0.875, 0.5625, 0.875, 0.5625, 0.75, 0.625, -0.25, 0.625, -0.125, 0.5625, -0.125, 0.5625, -0.25, 0.625, 0.625, 0.625, 0.75, 0.5625, 0.75, 0.5625, 0.625, 0.5625, 1.0, 0.5625, 1.125, 0.5, 1.125, 0.5, 1.0, 0.5625, 0.0, 0.5625, 0.125, 0.5, 0.125, 0.5, 0.0, 0.5625, 0.875, 0.5625, 1.0, 0.5, 1.0, 0.5, 0.875, 0.5625, -0.125, 0.5625, 0.0, 0.5, 0.0, 0.5, -0.125, 0.5625, 0.75, 0.5625, 0.875, 0.5, 0.875, 0.5, 0.75, 0.5625, -0.25, 0.5625, -0.125, 0.5, -0.125, 0.5, -0.25, 0.5625, 0.625, 0.5625, 0.75, 0.5, 0.75, 0.5, 0.625, 0.5625, -0.375, 0.5625, -0.25, 0.5, -0.25, 0.5, -0.375, 0.5625, 0.5, 0.5625, 0.625, 0.5, 0.625, 0.5, 0.5, 0.5625, 1.375, 0.5312, 1.5, 0.5, 1.375, 0.5312, -0.5, 0.5625, -0.375, 0.5, -0.375, 0.5625, 0.375, 0.5625, 0.5, 0.5, 0.5, 0.5, 0.375, 0.5625, 1.25, 0.5625, 1.375, 0.5, 1.375, 0.5, 1.25, 0.5625, 0.25, 0.5625, 0.375, 0.5, 0.375, 0.5, 0.25, 0.5625, 1.125, 0.5625, 1.25, 0.5, 1.25, 0.5, 1.125, 0.5625, 0.125, 0.5625, 0.25, 0.5, 0.25, 0.5, 0.125, 0.5, 0.5, 0.5, 0.625, 0.4375, 0.625, 0.4375, 0.5, 0.5, 1.375, 0.4688, 1.5, 0.4375, 1.375, 0.4688, -0.5, 0.5, -0.375, 0.4375, -0.375, 0.5, 0.375, 0.5, 0.5, 0.4375, 0.5, 0.4375, 0.375, 0.5, 1.25, 0.5, 1.375, 0.4375, 1.375, 0.4375, 1.25, 0.5, 0.25, 0.5, 0.375, 0.4375, 0.375, 0.4375, 0.25, 0.5, 1.125, 0.5, 1.25, 0.4375, 1.25, 0.4375, 1.125, 0.5, 0.125, 0.5, 0.25, 0.4375, 0.25, 0.4375, 0.125, 0.5, 1.0, 0.5, 1.125, 0.4375, 1.125, 0.4375, 1.0, 0.5, 0.0, 0.5, 0.125, 0.4375, 0.125, 0.4375, 0.0, 0.5, 0.875, 0.5, 1.0, 0.4375, 1.0, 0.4375, 0.875, 0.5, -0.125, 0.5, 0.0, 0.4375, 0.0, 0.4375, -0.125, 0.5, 0.75, 0.5, 0.875, 0.4375, 0.875, 0.4375, 0.75, 0.5, -0.25, 0.5, -0.125, 0.4375, -0.125, 0.4375, -0.25, 0.5, 0.625, 0.5, 0.75, 0.4375, 0.75, 0.4375, 0.625, 0.5, -0.375, 0.5, -0.25, 0.4375, -0.25, 0.4375, -0.375, 0.4375, 0.0, 0.4375, 0.125, 0.375, 0.125, 0.375, 0.0, 0.4375, 0.875, 0.4375, 1.0, 0.375, 1.0, 0.375, 0.875, 0.4375, -0.125, 0.4375, 0.0, 0.375, 0.0, 0.375, -0.125, 0.4375, 0.75, 0.4375, 0.875, 0.375, 0.875, 0.375, 0.75, 0.4375, -0.25, 0.4375, -0.125, 0.375, -0.125, 0.375, -0.25, 0.4375, 0.625, 0.4375, 0.75, 0.375, 0.75, 0.375, 0.625, 0.4375, -0.375, 0.4375, -0.25, 0.375, -0.25, 0.375, -0.375, 0.4375, 0.5, 0.4375, 0.625, 0.375, 0.625, 0.375, 0.5, 0.4375, 1.375, 0.4062, 1.5, 0.375, 1.375, 0.4062, -0.5, 0.4375, -0.375, 0.375, -0.375, 0.4375, 0.375, 0.4375, 0.5, 0.375, 0.5, 0.375, 0.375, 0.4375, 1.25, 0.4375, 1.375, 0.375, 1.375, 0.375, 1.25, 0.4375, 0.25, 0.4375, 0.375, 0.375, 0.375, 0.375, 0.25, 0.4375, 1.125, 0.4375, 1.25, 0.375, 1.25, 0.375, 1.125, 0.4375, 0.125, 0.4375, 0.25, 0.375, 0.25, 0.375, 0.125, 0.4375, 1.0, 0.4375, 1.125, 0.375, 1.125, 0.375, 1.0, 0.375, 1.375, 0.3438, 1.5, 0.3125, 1.375, 0.3438, -0.5, 0.375, -0.375, 0.3125, -0.375, 0.375, 0.375, 0.375, 0.5, 0.3125, 0.5, 0.3125, 0.375, 0.375, 1.25, 0.375, 1.375, 0.3125, 1.375, 0.3125, 1.25, 0.375, 0.25, 0.375, 0.375, 0.3125, 0.375, 0.3125, 0.25, 0.375, 1.125, 0.375, 1.25, 0.3125, 1.25, 0.3125, 1.125, 0.375, 0.125, 0.375, 0.25, 0.3125, 0.25, 0.3125, 0.125, 0.375, 1.0, 0.375, 1.125, 0.3125, 1.125, 0.3125, 1.0, 0.375, 0.0, 0.375, 0.125, 0.3125, 0.125, 0.3125, 0.0, 0.375, 0.875, 0.375, 1.0, 0.3125, 1.0, 0.3125, 0.875, 0.375, -0.125, 0.375, 0.0, 0.3125, 0.0, 0.3125, -0.125, 0.375, 0.75, 0.375, 0.875, 0.3125, 0.875, 0.3125, 0.75, 0.375, -0.25, 0.375, -0.125, 0.3125, -0.125, 0.3125, -0.25, 0.375, 0.625, 0.375, 0.75, 0.3125, 0.75, 0.3125, 0.625, 0.375, -0.375, 0.375, -0.25, 0.3125, -0.25, 0.3125, -0.375, 0.375, 0.5, 0.375, 0.625, 0.3125, 0.625, 0.3125, 0.5, 0.3125, 0.875, 0.3125, 1.0, 0.25, 1.0, 0.25, 0.875, 0.3125, -0.125, 0.3125, 0.0, 0.25, 0.0, 0.25, -0.125, 0.3125, 0.75, 0.3125, 0.875, 0.25, 0.875, 0.25, 0.75, 0.3125, -0.25, 0.3125, -0.125, 0.25, -0.125, 0.25, -0.25, 0.3125, 0.625, 0.3125, 0.75, 0.25, 0.75, 0.25, 0.625, 0.3125, -0.375, 0.3125, -0.25, 0.25, -0.25, 0.25, -0.375, 0.3125, 0.5, 0.3125, 0.625, 0.25, 0.625, 0.25, 0.5, 0.3125, 1.375, 0.2812, 1.5, 0.25, 1.375, 0.2812, -0.5, 0.3125, -0.375, 0.25, -0.375, 0.3125, 0.375, 0.3125, 0.5, 0.25, 0.5, 0.25, 0.375, 0.3125, 1.25, 0.3125, 1.375, 0.25, 1.375, 0.25, 1.25, 0.3125, 0.25, 0.3125, 0.375, 0.25, 0.375, 0.25, 0.25, 0.3125, 1.125, 0.3125, 1.25, 0.25, 1.25, 0.25, 1.125, 0.3125, 0.125, 0.3125, 0.25, 0.25, 0.25, 0.25, 0.125, 0.3125, 1.0, 0.3125, 1.125, 0.25, 1.125, 0.25, 1.0, 0.3125, 0.0, 0.3125, 0.125, 0.25, 0.125, 0.25, 0.0, 0.25, 0.375, 0.25, 0.5, 0.1875, 0.5, 0.1875, 0.375, 0.25, 1.25, 0.25, 1.375, 0.1875, 1.375, 0.1875, 1.25, 0.25, 0.25, 0.25, 0.375, 0.1875, 0.375, 0.1875, 0.25, 0.25, 1.125, 0.25, 1.25, 0.1875, 1.25, 0.1875, 1.125, 0.25, 0.125, 0.25, 0.25, 0.1875, 0.25, 0.1875, 0.125, 0.25, 1.0, 0.25, 1.125, 0.1875, 1.125, 0.1875, 1.0, 0.25, 0.0, 0.25, 0.125, 0.1875, 0.125, 0.1875, 0.0, 0.25, 0.875, 0.25, 1.0, 0.1875, 1.0, 0.1875, 0.875, 0.25, -0.125, 0.25, 0.0, 0.1875, 0.0, 0.1875, -0.125, 0.25, 0.75, 0.25, 0.875, 0.1875, 0.875, 0.1875, 0.75, 0.25, -0.25, 0.25, -0.125, 0.1875, -0.125, 0.1875, -0.25, 0.25, 0.625, 0.25, 0.75, 0.1875, 0.75, 0.1875, 0.625, 0.25, -0.375, 0.25, -0.25, 0.1875, -0.25, 0.1875, -0.375, 0.25, 0.5, 0.25, 0.625, 0.1875, 0.625, 0.1875, 0.5, 0.25, 1.375, 0.2188, 1.5, 0.1875, 1.375, 0.2188, -0.5, 0.25, -0.375, 0.1875, -0.375, 0.1875, -0.125, 0.1875, 0.0, 0.125, 0.0, 0.125, -0.125, 0.1875, 0.75, 0.1875, 0.875, 0.125, 0.875, 0.125, 0.75, 0.1875, -0.25, 0.1875, -0.125, 0.125, -0.125, 0.125, -0.25, 0.1875, 0.625, 0.1875, 0.75, 0.125, 0.75, 0.125, 0.625, 0.1875, -0.375, 0.1875, -0.25, 0.125, -0.25, 0.125, -0.375, 0.1875, 0.5, 0.1875, 0.625, 0.125, 0.625, 0.125, 0.5, 0.1875, 1.375, 0.1562, 1.5, 0.125, 1.375, 0.1562, -0.5, 0.1875, -0.375, 0.125, -0.375, 0.1875, 0.375, 0.1875, 0.5, 0.125, 0.5, 0.125, 0.375, 0.1875, 1.25, 0.1875, 1.375, 0.125, 1.375, 0.125, 1.25, 0.1875, 0.25, 0.1875, 0.375, 0.125, 0.375, 0.125, 0.25, 0.1875, 1.125, 0.1875, 1.25, 0.125, 1.25, 0.125, 1.125, 0.1875, 0.125, 0.1875, 0.25, 0.125, 0.25, 0.125, 0.125, 0.1875, 1.0, 0.1875, 1.125, 0.125, 1.125, 0.125, 1.0, 0.1875, 0.0, 0.1875, 0.125, 0.125, 0.125, 0.125, 0.0, 0.1875, 0.875, 0.1875, 1.0, 0.125, 1.0, 0.125, 0.875, 0.125, 0.25, 0.125, 0.375, 0.0625, 0.375, 0.0625, 0.25, 0.125, 1.125, 0.125, 1.25, 0.0625, 1.25, 0.0625, 1.125, 0.125, 0.125, 0.125, 0.25, 0.0625, 0.25, 0.0625, 0.125, 0.125, 1.0, 0.125, 1.125, 0.0625, 1.125, 0.0625, 1.0, 0.125, 0.0, 0.125, 0.125, 0.0625, 0.125, 0.0625, 0.0, 0.125, 0.875, 0.125, 1.0, 0.0625, 1.0, 0.0625, 0.875, 0.125, -0.125, 0.125, 0.0, 0.0625, 0.0, 0.0625, -0.125, 0.125, 0.75, 0.125, 0.875, 0.0625, 0.875, 0.0625, 0.75, 0.125, -0.25, 0.125, -0.125, 0.0625, -0.125, 0.0625, -0.25, 0.125, 0.625, 0.125, 0.75, 0.0625, 0.75, 0.0625, 0.625, 0.125, -0.375, 0.125, -0.25, 0.0625, -0.25, 0.0625, -0.375, 0.125, 0.5, 0.125, 0.625, 0.0625, 0.625, 0.0625, 0.5, 0.125, 1.375, 0.09375, 1.5, 0.0625, 1.375, 0.09375, -0.5, 0.125, -0.375, 0.0625, -0.375, 0.125, 0.375, 0.125, 0.5, 0.0625, 0.5, 0.0625, 0.375, 0.125, 1.25, 0.125, 1.375, 0.0625, 1.375, 0.0625, 1.25, 0.0625, -0.25, 0.0625, -0.125, -5.96e-08, -0.125, -5.96e-08, -0.25, 0.0625, 0.625, 0.0625, 0.75, 0.0, 0.75, -5.96e-08, 0.625, 0.0625, -0.375, 0.0625, -0.25, -5.96e-08, -0.25, 0.0, -0.375, 0.0625, 0.5, 0.0625, 0.625, -5.96e-08, 0.625, -5.96e-08, 0.5, 0.0625, 1.375, 0.03125, 1.5, 0.0, 1.375, 0.03125, -0.5, 0.0625, -0.375, 0.0, -0.375, 0.0625, 0.375, 0.0625, 0.5, -5.96e-08, 0.5, -5.96e-08, 0.375, 0.0625, 1.25, 0.0625, 1.375, 0.0, 1.375, -5.96e-08, 1.25, 0.0625, 0.25, 0.0625, 0.375, -5.96e-08, 0.375, 0.0, 0.25, 0.0625, 1.125, 0.0625, 1.25, -5.96e-08, 1.25, -5.96e-08, 1.125, 0.0625, 0.125, 0.0625, 0.25, 0.0, 0.25, -5.96e-08, 0.125, 0.0625, 1.0, 0.0625, 1.125, -5.96e-08, 1.125, 0.0, 1.0, 0.0625, 0.0, 0.0625, 0.125, -5.96e-08, 0.125, 0.0, 0.0, 0.0625, 0.875, 0.0625, 1.0, 0.0, 1.0, -5.96e-08, 0.875, 0.0625, -0.125, 0.0625, 0.0, 0.0, 0.0, -5.96e-08, -0.125, 0.0625, 0.75, 0.0625, 0.875, -5.96e-08, 0.875, 0.0, 0.75, -5.96e-08, 1.125, -5.96e-08, 1.25, -0.0625, 1.25, -0.0625, 1.125, -5.96e-08, 0.125, 0.0, 0.25, -0.0625, 0.25, -0.0625, 0.125, 0.0, 1.0, -5.96e-08, 1.125, -0.0625, 1.125, -0.0625, 1.0, 0.0, 0.0, -5.96e-08, 0.125, -0.0625, 0.125, -0.0625, 0.0, -5.96e-08, 0.875, 0.0, 1.0, -0.0625, 1.0, -0.0625, 0.875, -5.96e-08, -0.125, 0.0, 0.0, -0.0625, 0.0, -0.0625, -0.125, 0.0, 0.75, -5.96e-08, 0.875, -0.0625, 0.875, -0.0625, 0.75, -5.96e-08, -0.25, -5.96e-08, -0.125, -0.0625, -0.125, -0.0625, -0.25, -5.96e-08, 0.625, 0.0, 0.75, -0.0625, 0.75, -0.0625, 0.625, 0.0, -0.375, -5.96e-08, -0.25, -0.0625, -0.25, -0.0625, -0.375, -5.96e-08, 0.5, -5.96e-08, 0.625, -0.0625, 0.625, -0.0625, 0.5, 0.0, 1.375, -0.03125, 1.5, -0.0625, 1.375, -0.03125, -0.5, 0.0, -0.375, -0.0625, -0.375, -5.96e-08, 0.375, -5.96e-08, 0.5, -0.0625, 0.5, -0.0625, 0.375, -5.96e-08, 1.25, 0.0, 1.375, -0.0625, 1.375, -0.0625, 1.25, 0.0, 0.25, -5.96e-08, 0.375, -0.0625, 0.375, -0.0625, 0.25, -0.0625, 0.625, -0.0625, 0.75, -0.125, 0.75, -0.125, 0.625, -0.0625, -0.375, -0.0625, -0.25, -0.125, -0.25, -0.125, -0.375, -0.0625, 0.5, -0.0625, 0.625, -0.125, 0.625, -0.125, 0.5, -0.0625, 1.375, -0.09375, 1.5, -0.125, 1.375, -0.09375, -0.5, -0.0625, -0.375, -0.125, -0.375, -0.0625, 0.375, -0.0625, 0.5, -0.125, 0.5, -0.125, 0.375, -0.0625, 1.25, -0.0625, 1.375, -0.125, 1.375, -0.125, 1.25, -0.0625, 0.25, -0.0625, 0.375, -0.125, 0.375, -0.125, 0.25, -0.0625, 1.125, -0.0625, 1.25, -0.125, 1.25, -0.125, 1.125, -0.0625, 0.125, -0.0625, 0.25, -0.125, 0.25, -0.125, 0.125, -0.0625, 1.0, -0.0625, 1.125, -0.125, 1.125, -0.125, 1.0, -0.0625, 0.0, -0.0625, 0.125, -0.125, 0.125, -0.125, 0.0, -0.0625, 0.875, -0.0625, 1.0, -0.125, 1.0, -0.125, 0.875, -0.0625, -0.125, -0.0625, 0.0, -0.125, 0.0, -0.125, -0.125, -0.0625, 0.75, -0.0625, 0.875, -0.125, 0.875, -0.125, 0.75, -0.0625, -0.25, -0.0625, -0.125, -0.125, -0.125, -0.125, -0.25, -0.125, 0.125, -0.125, 0.25, -0.1875, 0.25, -0.1875, 0.125, -0.125, 1.0, -0.125, 1.125, -0.1875, 1.125, -0.1875, 1.0, -0.125, 0.0, -0.125, 0.125, -0.1875, 0.125, -0.1875, 0.0, -0.125, 0.875, -0.125, 1.0, -0.1875, 1.0, -0.1875, 0.875, -0.125, -0.125, -0.125, 0.0, -0.1875, 0.0, -0.1875, -0.125, -0.125, 0.75, -0.125, 0.875, -0.1875, 0.875, -0.1875, 0.75, -0.125, -0.25, -0.125, -0.125, -0.1875, -0.125, -0.1875, -0.25, -0.125, 0.625, -0.125, 0.75, -0.1875, 0.75, -0.1875, 0.625, -0.125, -0.375, -0.125, -0.25, -0.1875, -0.25, -0.1875, -0.375, -0.125, 0.5, -0.125, 0.625, -0.1875, 0.625, -0.1875, 0.5, -0.125, 1.375, -0.1562, 1.5, -0.1875, 1.375, -0.1562, -0.5, -0.125, -0.375, -0.1875, -0.375, -0.125, 0.375, -0.125, 0.5, -0.1875, 0.5, -0.1875, 0.375, -0.125, 1.25, -0.125, 1.375, -0.1875, 1.375, -0.1875, 1.25, -0.125, 0.25, -0.125, 0.375, -0.1875, 0.375, -0.1875, 0.25, -0.125, 1.125, -0.125, 1.25, -0.1875, 1.25, -0.1875, 1.125, -0.1875, -0.375, -0.1875, -0.25, -0.25, -0.25, -0.25, -0.375, -0.1875, 0.5, -0.1875, 0.625, -0.25, 0.625, -0.25, 0.5, -0.1875, 1.375, -0.2187, 1.5, -0.25, 1.375, -0.2187, -0.5, -0.1875, -0.375, -0.25, -0.375, -0.1875, 0.375, -0.1875, 0.5, -0.25, 0.5, -0.25, 0.375, -0.1875, 1.25, -0.1875, 1.375, -0.25, 1.375, -0.25, 1.25, -0.1875, 0.25, -0.1875, 0.375, -0.25, 0.375, -0.25, 0.25, -0.1875, 1.125, -0.1875, 1.25, -0.25, 1.25, -0.25, 1.125, -0.1875, 0.125, -0.1875, 0.25, -0.25, 0.25, -0.25, 0.125, -0.1875, 1.0, -0.1875, 1.125, -0.25, 1.125, -0.25, 1.0, -0.1875, 0.0, -0.1875, 0.125, -0.25, 0.125, -0.25, 0.0, -0.1875, 0.875, -0.1875, 1.0, -0.25, 1.0, -0.25, 0.875, -0.1875, -0.125, -0.1875, 0.0, -0.25, 0.0, -0.25, -0.125, -0.1875, 0.75, -0.1875, 0.875, -0.25, 0.875, -0.25, 0.75, -0.1875, -0.25, -0.1875, -0.125, -0.25, -0.125, -0.25, -0.25, -0.1875, 0.625, -0.1875, 0.75, -0.25, 0.75, -0.25, 0.625, -0.25, 1.0, -0.25, 1.125, -0.3125, 1.125, -0.3125, 1.0, -0.25, 0.0, -0.25, 0.125, -0.3125, 0.125, -0.3125, -1.192e-07, -0.25, 0.875, -0.25, 1.0, -0.3125, 1.0, -0.3125, 0.875, -0.25, -0.125, -0.25, 0.0, -0.3125, -1.192e-07, -0.3125, -0.125, -0.25, 0.75, -0.25, 0.875, -0.3125, 0.875, -0.3125, 0.75, -0.25, -0.25, -0.25, -0.125, -0.3125, -0.125, -0.3125, -0.25, -0.25, 0.625, -0.25, 0.75, -0.3125, 0.75, -0.3125, 0.625, -0.25, -0.375, -0.25, -0.25, -0.3125, -0.25, -0.3125, -0.375, -0.25, 0.5, -0.25, 0.625, -0.3125, 0.625, -0.3125, 0.5, -0.25, 1.375, -0.2812, 1.5, -0.3125, 1.375, -0.2812, -0.5, -0.25, -0.375, -0.3125, -0.375, -0.25, 0.375, -0.25, 0.5, -0.3125, 0.5, -0.3125, 0.375, -0.25, 1.25, -0.25, 1.375, -0.3125, 1.375, -0.3125, 1.25, -0.25, 0.25, -0.25, 0.375, -0.3125, 0.375, -0.3125, 0.25, -0.25, 1.125, -0.25, 1.25, -0.3125, 1.25, -0.3125, 1.125, -0.25, 0.125, -0.25, 0.25, -0.3125, 0.25, -0.3125, 0.125, -0.3125, 0.5, -0.3125, 0.625, -0.375, 0.625, -0.375, 0.5, -0.3125, 1.375, -0.3438, 1.5, -0.375, 1.375, -0.3438, -0.5, -0.3125, -0.375, -0.375, -0.375, -0.3125, 0.375, -0.3125, 0.5, -0.375, 0.5, -0.375, 0.375, -0.3125, 1.25, -0.3125, 1.375, -0.375, 1.375, -0.375, 1.25, -0.3125, 0.25, -0.3125, 0.375, -0.375, 0.375, -0.375, 0.25, -0.3125, 1.125, -0.3125, 1.25, -0.375, 1.25, -0.375, 1.125, -0.3125, 0.125, -0.3125, 0.25, -0.375, 0.25, -0.375, 0.125, -0.3125, 1.0, -0.3125, 1.125, -0.375, 1.125, -0.375, 1.0, -0.3125, -1.192e-07, -0.3125, 0.125, -0.375, 0.125, -0.375, 0.0, -0.3125, 0.875, -0.3125, 1.0, -0.375, 1.0, -0.375, 0.875, -0.3125, -0.125, -0.3125, -1.192e-07, -0.375, 0.0, -0.375, -0.125, -0.3125, 0.75, -0.3125, 0.875, -0.375, 0.875, -0.375, 0.75, -0.3125, -0.25, -0.3125, -0.125, -0.375, -0.125, -0.375, -0.25, -0.3125, 0.625, -0.3125, 0.75, -0.375, 0.75, -0.375, 0.625, -0.3125, -0.375, -0.3125, -0.25, -0.375, -0.25, -0.375, -0.375, -0.375, 0.0, -0.375, 0.125, -0.4375, 0.125, -0.4375, 0.0, -0.375, 0.875, -0.375, 1.0, -0.4375, 1.0, -0.4375, 0.875, -0.375, -0.125, -0.375, 0.0, -0.4375, 0.0, -0.4375, -0.125, -0.375, 0.75, -0.375, 0.875, -0.4375, 0.875, -0.4375, 0.75, -0.375, -0.25, -0.375, -0.125, -0.4375, -0.125, -0.4375, -0.25, -0.375, 0.625, -0.375, 0.75, -0.4375, 0.75, -0.4375, 0.625, -0.375, -0.375, -0.375, -0.25, -0.4375, -0.25, -0.4375, -0.375, -0.375, 0.5, -0.375, 0.625, -0.4375, 0.625, -0.4375, 0.5, -0.375, 1.375, -0.4063, 1.5, -0.4375, 1.375, -0.4063, -0.5, -0.375, -0.375, -0.4375, -0.375, -0.375, 0.375, -0.375, 0.5, -0.4375, 0.5, -0.4375, 0.375, -0.375, 1.25, -0.375, 1.375, -0.4375, 1.375, -0.4375, 1.25, -0.375, 0.25, -0.375, 0.375, -0.4375, 0.375, -0.4375, 0.25, -0.375, 1.125, -0.375, 1.25, -0.4375, 1.25, -0.4375, 1.125, -0.375, 0.125, -0.375, 0.25, -0.4375, 0.25, -0.4375, 0.125, -0.375, 1.0, -0.375, 1.125, -0.4375, 1.125, -0.4375, 1.0, -0.4688, -0.5, -0.4375, -0.375, -0.5, -0.375, -0.4375, 0.375, -0.4375, 0.5, -0.5, 0.5, -0.5, 0.375, -0.4375, 1.25, -0.4375, 1.375, -0.5, 1.375, -0.5, 1.25, -0.4375, 0.25, -0.4375, 0.375, -0.5, 0.375, -0.5, 0.25, -0.4375, 1.125, -0.4375, 1.25, -0.5, 1.25, -0.5, 1.125, -0.4375, 0.125, -0.4375, 0.25, -0.5, 0.25, -0.5, 0.125, -0.4375, 1.0, -0.4375, 1.125, -0.5, 1.125, -0.5, 1.0, -0.4375, 0.0, -0.4375, 0.125, -0.5, 0.125, -0.5, -1.192e-07, -0.4375, 0.875, -0.4375, 1.0, -0.5, 1.0, -0.5, 0.875, -0.4375, -0.125, -0.4375, 0.0, -0.5, -1.192e-07, -0.5, -0.125, -0.4375, 0.75, -0.4375, 0.875, -0.5, 0.875, -0.5, 0.75, -0.4375, -0.25, -0.4375, -0.125, -0.5, -0.125, -0.5, -0.25, -0.4375, 0.625, -0.4375, 0.75, -0.5, 0.75, -0.5, 0.625, -0.4375, -0.375, -0.4375, -0.25, -0.5, -0.25, -0.5, -0.375, -0.4375, 0.5, -0.4375, 0.625, -0.5, 0.625, -0.5, 0.5, -0.4375, 1.375, -0.4688, 1.5, -0.5, 1.375, 1.5, -0.125, 1.5, -1.192e-07, 1.438, -1.192e-07, 1.437, -0.125, 1.5, 0.75, 1.5, 0.875, 1.437, 0.875, 1.438, 0.75, 1.5, -0.25, 1.5, -0.125, 1.437, -0.125, 1.437, -0.25, 1.5, 0.625, 1.5, 0.75, 1.438, 0.75, 1.437, 0.625, 1.5, -0.375, 1.5, -0.25, 1.437, -0.25, 1.438, -0.375, 1.5, 0.5, 1.5, 0.625, 1.437, 0.625, 1.437, 0.5, 1.5, 1.375, 1.469, 1.5, 1.438, 1.375, 1.469, -0.5, 1.5, -0.375, 1.438, -0.375, 1.5, 0.375, 1.5, 0.5, 1.437, 0.5, 1.437, 0.375, 1.5, 1.25, 1.5, 1.375, 1.438, 1.375, 1.437, 1.25, 1.5, 0.25, 1.5, 0.375, 1.437, 0.375, 1.438, 0.25, 1.5, 1.125, 1.5, 1.25, 1.437, 1.25, 1.437, 1.125, 1.5, 0.125, 1.5, 0.25, 1.438, 0.25, 1.437, 0.125, 1.5, 1.0, 1.5, 1.125, 1.437, 1.125, 1.438, 1.0, 1.5, -1.192e-07, 1.5, 0.125, 1.437, 0.125, 1.438, -1.192e-07, 1.5, 0.875, 1.5, 1.0, 1.438, 1.0, 1.437, 0.875, 1.437, 1.25, 1.438, 1.375, 1.375, 1.375, 1.375, 1.25, 1.438, 0.25, 1.437, 0.375, 1.375, 0.375, 1.375, 0.25, 1.437, 1.125, 1.437, 1.25, 1.375, 1.25, 1.375, 1.125, 1.437, 0.125, 1.438, 0.25, 1.375, 0.25, 1.375, 0.125, 1.438, 1.0, 1.437, 1.125, 1.375, 1.125, 1.375, 1.0, 1.438, -1.192e-07, 1.437, 0.125, 1.375, 0.125, 1.375, -1.192e-07, 1.437, 0.875, 1.438, 1.0, 1.375, 1.0, 1.375, 0.875, 1.437, -0.125, 1.438, -1.192e-07, 1.375, -1.192e-07, 1.375, -0.125, 1.438, 0.75, 1.437, 0.875, 1.375, 0.875, 1.375, 0.75, 1.437, -0.25, 1.437, -0.125, 1.375, -0.125, 1.375, -0.25, 1.437, 0.625, 1.438, 0.75, 1.375, 0.75, 1.375, 0.625, 1.438, -0.375, 1.437, -0.25, 1.375, -0.25, 1.375, -0.375, 1.437, 0.5, 1.437, 0.625, 1.375, 0.625, 1.375, 0.5, 1.438, 1.375, 1.406, 1.5, 1.375, 1.375, 1.406, -0.5, 1.438, -0.375, 1.375, -0.375, 1.437, 0.375, 1.437, 0.5, 1.375, 0.5, 1.375, 0.375, 1.375, 0.75, 1.375, 0.875, 1.312, 0.875, 1.312, 0.75, 1.375, -0.25, 1.375, -0.125, 1.312, -0.125, 1.312, -0.25, 1.375, 0.625, 1.375, 0.75, 1.312, 0.75, 1.312, 0.625, 1.375, -0.375, 1.375, -0.25, 1.312, -0.25, 1.312, -0.375, 1.375, 0.5, 1.375, 0.625, 1.312, 0.625, 1.312, 0.5, 1.375, 1.375, 1.344, 1.5, 1.312, 1.375, 1.344, -0.5, 1.375, -0.375, 1.312, -0.375, 1.375, 0.375, 1.375, 0.5, 1.312, 0.5, 1.312, 0.375, 1.375, 1.25, 1.375, 1.375, 1.312, 1.375, 1.312, 1.25, 1.375, 0.25, 1.375, 0.375, 1.312, 0.375, 1.312, 0.25, 1.375, 1.125, 1.375, 1.25, 1.312, 1.25, 1.312, 1.125, 1.375, 0.125, 1.375, 0.25, 1.312, 0.25, 1.312, 0.125, 1.375, 1.0, 1.375, 1.125, 1.312, 1.125, 1.312, 1.0, 1.375, -1.192e-07, 1.375, 0.125, 1.312, 0.125, 1.312, -1.192e-07, 1.375, 0.875, 1.375, 1.0, 1.312, 1.0, 1.312, 0.875, 1.375, -0.125, 1.375, -1.192e-07, 1.312, -1.192e-07, 1.312, -0.125, 1.312, 0.25, 1.312, 0.375, 1.25, 0.375, 1.25, 0.25, 1.312, 1.125, 1.312, 1.25, 1.25, 1.25, 1.25, 1.125, 1.312, 0.125, 1.312, 0.25, 1.25, 0.25, 1.25, 0.125, 1.312, 1.0, 1.312, 1.125, 1.25, 1.125, 1.25, 1.0, 1.312, -1.192e-07, 1.312, 0.125, 1.25, 0.125, 1.25, -1.192e-07, 1.312, 0.875, 1.312, 1.0, 1.25, 1.0, 1.25, 0.875, 1.312, -0.125, 1.312, -1.192e-07, 1.25, -1.192e-07, 1.25, -0.125, 1.312, 0.75, 1.312, 0.875, 1.25, 0.875, 1.25, 0.75, 1.312, -0.25, 1.312, -0.125, 1.25, -0.125, 1.25, -0.25, 1.312, 0.625, 1.312, 0.75, 1.25, 0.75, 1.25, 0.625, 1.312, -0.375, 1.312, -0.25, 1.25, -0.25, 1.25, -0.375, 1.312, 0.5, 1.312, 0.625, 1.25, 0.625, 1.25, 0.5, 1.312, 1.375, 1.281, 1.5, 1.25, 1.375, 1.281, -0.5, 1.312, -0.375, 1.25, -0.375, 1.312, 0.375, 1.312, 0.5, 1.25, 0.5, 1.25, 0.375, 1.312, 1.25, 1.312, 1.375, 1.25, 1.375, 1.25, 1.25, 1.25, -0.25, 1.25, -0.125, 1.187, -0.125, 1.188, -0.25, 1.25, 0.625, 1.25, 0.75, 1.188, 0.75, 1.187, 0.625, 1.25, -0.375, 1.25, -0.25, 1.188, -0.25, 1.188, -0.375, 1.25, 0.5, 1.25, 0.625, 1.187, 0.625, 1.187, 0.5, 1.25, 1.375, 1.219, 1.5, 1.188, 1.375, 1.219, -0.5, 1.25, -0.375, 1.188, -0.375, 1.25, 0.375, 1.25, 0.5, 1.187, 0.5, 1.187, 0.375, 1.25, 1.25, 1.25, 1.375, 1.188, 1.375, 1.188, 1.25, 1.25, 0.25, 1.25, 0.375, 1.187, 0.375, 1.188, 0.25, 1.25, 1.125, 1.25, 1.25, 1.188, 1.25, 1.187, 1.125, 1.25, 0.125, 1.25, 0.25, 1.188, 0.25, 1.187, 0.125, 1.25, 1.0, 1.25, 1.125, 1.187, 1.125, 1.188, 1.0, 1.25, -1.192e-07, 1.25, 0.125, 1.187, 0.125, 1.188, -1.192e-07, 1.25, 0.875, 1.25, 1.0, 1.188, 1.0, 1.187, 0.875, 1.25, -0.125, 1.25, -1.192e-07, 1.188, -1.192e-07, 1.187, -0.125, 1.25, 0.75, 1.25, 0.875, 1.187, 0.875, 1.188, 0.75, 1.187, 1.125, 1.188, 1.25, 1.125, 1.25, 1.125, 1.125, 1.187, 0.125, 1.188, 0.25, 1.125, 0.25, 1.125, 0.125, 1.188, 1.0, 1.187, 1.125, 1.125, 1.125, 1.125, 1.0, 1.188, -1.192e-07, 1.187, 0.125, 1.125, 0.125, 1.125, -1.192e-07, 1.187, 0.875, 1.188, 1.0, 1.125, 1.0, 1.125, 0.875, 1.187, -0.125, 1.188, -1.192e-07, 1.125, -1.192e-07, 1.125, -0.125, 1.188, 0.75, 1.187, 0.875, 1.125, 0.875, 1.125, 0.75, 1.188, -0.25, 1.187, -0.125, 1.125, -0.125, 1.125, -0.25, 1.187, 0.625, 1.188, 0.75, 1.125, 0.75, 1.125, 0.625, 1.188, -0.375, 1.188, -0.25, 1.125, -0.25, 1.125, -0.375, 1.187, 0.5, 1.187, 0.625, 1.125, 0.625, 1.125, 0.5, 1.188, 1.375, 1.156, 1.5, 1.125, 1.375, 1.156, -0.5, 1.188, -0.375, 1.125, -0.375, 1.187, 0.375, 1.187, 0.5, 1.125, 0.5, 1.125, 0.375, 1.188, 1.25, 1.188, 1.375, 1.125, 1.375, 1.125, 1.25, 1.188, 0.25, 1.187, 0.375, 1.125, 0.375, 1.125, 0.25, 1.125, 0.625, 1.125, 0.75, 1.062, 0.75, 1.062, 0.625, 1.125, -0.375, 1.125, -0.25, 1.062, -0.25, 1.062, -0.375, 1.125, 0.5, 1.125, 0.625, 1.062, 0.625, 1.062, 0.5, 1.125, 1.375, 1.094, 1.5, 1.062, 1.375, 1.094, -0.5, 1.125, -0.375, 1.062, -0.375, 1.125, 0.375, 1.125, 0.5, 1.062, 0.5, 1.062, 0.375, 1.125, 1.25, 1.125, 1.375, 1.062, 1.375, 1.062, 1.25, 1.125, 0.25, 1.125, 0.375, 1.062, 0.375, 1.062, 0.25, 1.125, 1.125, 1.125, 1.25, 1.062, 1.25, 1.062, 1.125, 1.125, 0.125, 1.125, 0.25, 1.062, 0.25, 1.062, 0.125, 1.125, 1.0, 1.125, 1.125, 1.062, 1.125, 1.062, 1.0, 1.125, -1.192e-07, 1.125, 0.125, 1.062, 0.125, 1.062, 0.0, 1.125, 0.875, 1.125, 1.0, 1.062, 1.0, 1.062, 0.875, 1.125, -0.125, 1.125, -1.192e-07, 1.062, 0.0, 1.062, -0.125, 1.125, 0.75, 1.125, 0.875, 1.062, 0.875, 1.062, 0.75, 1.125, -0.25, 1.125, -0.125, 1.062, -0.125, 1.062, -0.25, 1.062, 0.125, 1.062, 0.25, 1.0, 0.25, 1.0, 0.125, 1.062, 1.0, 1.062, 1.125, 1.0, 1.125, 1.0, 1.0, 1.062, 0.0, 1.062, 0.125, 1.0, 0.125, 1.0, -1.192e-07, 1.062, 0.875, 1.062, 1.0, 1.0, 1.0, 1.0, 0.875, 1.062, -0.125, 1.062, 0.0, 1.0, -1.192e-07, 1.0, -0.125, 1.062, 0.75, 1.062, 0.875, 1.0, 0.875, 1.0, 0.75, 1.062, -0.25, 1.062, -0.125, 1.0, -0.125, 1.0, -0.25, 1.062, 0.625, 1.062, 0.75, 1.0, 0.75, 1.0, 0.625, 1.062, -0.375, 1.062, -0.25, 1.0, -0.25, 1.0, -0.375, 1.062, 0.5, 1.062, 0.625, 1.0, 0.625, 1.0, 0.5, 1.062, 1.375, 1.031, 1.5, 1.0, 1.375, 1.031, -0.5, 1.062, -0.375, 1.0, -0.375, 1.062, 0.375, 1.062, 0.5, 1.0, 0.5, 1.0, 0.375, 1.062, 1.25, 1.062, 1.375, 1.0, 1.375, 1.0, 1.25, 1.062, 0.25, 1.062, 0.375, 1.0, 0.375, 1.0, 0.25, 1.062, 1.125, 1.062, 1.25, 1.0, 1.25, 1.0, 1.125])
me_sphere.materials.append(mat_floor)
me_sphere.update()

# ---- objects
ob_floor = bpy.data.objects.new('floor', me_sphere)

# ---- transforms, parenting, visibility, modifiers, constraints
ob_floor.location = (0.0, 0.0, 0.0)

# ---- collection membership
col_collection.objects.link(ob_floor)

# ---- scene / render settings (as saved in the file)
scene.frame_start = 1; scene.frame_end = 250; scene.frame_set(1)
scene.render.engine = 'BLENDER_EEVEE_NEXT'
scene.render.bake_bias = 0.0
scene.render.bake_samples = 0
scene.cycles.sampling_pattern = 'TABULATED_SOBOL'
scene.eevee.use_volume_custom_range = False
bpy.context.view_layer.update()

# ---- added for rendering (the .blend has no active camera and no usable light): camera, sun + grey world if the file has none
cam_auto = bpy.data.cameras.new('AutoCamera')
cam_auto.lens = 50.0
cam_auto.sensor_width = 36.0
cam_auto.clip_end = 1000.0
ob_auto_camera = bpy.data.objects.new('AutoCamera', cam_auto)
scene.collection.objects.link(ob_auto_camera)
ob_auto_camera.location = (1.60254, -1.92304, 1.28203)
ob_auto_camera.rotation_euler = (1.09748, -7.21219e-08, 0.694738)
scene.camera = ob_auto_camera
light_auto_sun = bpy.data.lights.new('AutoSun', 'SUN')
light_auto_sun.energy = 3.0
light_auto_sun.angle = 0.0523599
ob_auto_sun = bpy.data.objects.new('AutoSun', light_auto_sun)
scene.collection.objects.link(ob_auto_sun)
ob_auto_sun.rotation_euler = (0.872665, 0.174533, 0.523599)
if scene.world is None:
    world_auto = bpy.data.worlds.new('AutoWorld')
    world_auto.color = (0.3, 0.3, 0.3)
    scene.world = world_auto
bpy.context.view_layer.update()
